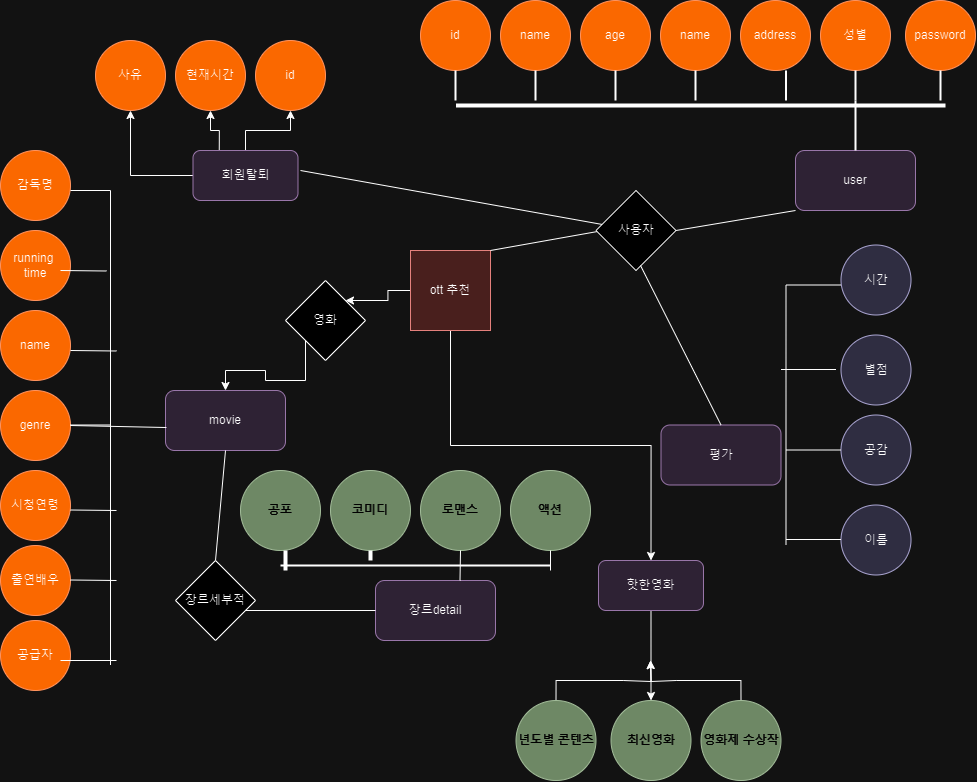

The diagram above was exported from draw.io. Its source (the exported page's mxGraphModel, read from the mxfile embedded in the PNG):
<mxGraphModel dx="2327" dy="880" grid="1" gridSize="10" guides="1" tooltips="1" connect="1" arrows="1" fold="1" page="1" pageScale="1" pageWidth="827" pageHeight="1169" math="0" shadow="0">
  <root>
    <mxCell id="0" />
    <mxCell id="1" parent="0" />
    <mxCell id="7YZrLEtTDQ-KC1XHqa1_-80" value="user" style="rounded=1;whiteSpace=wrap;html=1;fillColor=#e1d5e7;strokeColor=#9673a6;" vertex="1" parent="1">
      <mxGeometry x="365" y="160" width="120" height="60" as="geometry" />
    </mxCell>
    <mxCell id="7YZrLEtTDQ-KC1XHqa1_-81" style="edgeStyle=orthogonalEdgeStyle;rounded=0;orthogonalLoop=1;jettySize=auto;html=1;entryX=0.5;entryY=1;entryDx=0;entryDy=0;" edge="1" parent="1" source="7YZrLEtTDQ-KC1XHqa1_-84" target="7YZrLEtTDQ-KC1XHqa1_-104">
      <mxGeometry relative="1" as="geometry" />
    </mxCell>
    <mxCell id="7YZrLEtTDQ-KC1XHqa1_-82" style="edgeStyle=orthogonalEdgeStyle;rounded=0;orthogonalLoop=1;jettySize=auto;html=1;exitX=0.25;exitY=0;exitDx=0;exitDy=0;entryX=0.5;entryY=1;entryDx=0;entryDy=0;" edge="1" parent="1" source="7YZrLEtTDQ-KC1XHqa1_-84" target="7YZrLEtTDQ-KC1XHqa1_-105">
      <mxGeometry relative="1" as="geometry" />
    </mxCell>
    <mxCell id="7YZrLEtTDQ-KC1XHqa1_-83" value="" style="edgeStyle=orthogonalEdgeStyle;rounded=0;orthogonalLoop=1;jettySize=auto;html=1;" edge="1" parent="1" source="7YZrLEtTDQ-KC1XHqa1_-84" target="7YZrLEtTDQ-KC1XHqa1_-106">
      <mxGeometry relative="1" as="geometry" />
    </mxCell>
    <mxCell id="7YZrLEtTDQ-KC1XHqa1_-84" value="회원탈퇴" style="rounded=1;whiteSpace=wrap;html=1;fillColor=#e1d5e7;strokeColor=#9673a6;" vertex="1" parent="1">
      <mxGeometry x="-237.5" y="160" width="105" height="50" as="geometry" />
    </mxCell>
    <mxCell id="7YZrLEtTDQ-KC1XHqa1_-85" value="movie" style="rounded=1;whiteSpace=wrap;html=1;fillColor=#e1d5e7;strokeColor=#9673a6;" vertex="1" parent="1">
      <mxGeometry x="-265" y="400" width="120" height="60" as="geometry" />
    </mxCell>
    <mxCell id="7YZrLEtTDQ-KC1XHqa1_-86" value="name" style="ellipse;whiteSpace=wrap;html=1;aspect=fixed;fillColor=#fa6800;strokeColor=#C73500;fontColor=#000000;" vertex="1" parent="1">
      <mxGeometry x="70" y="10" width="70" height="70" as="geometry" />
    </mxCell>
    <mxCell id="7YZrLEtTDQ-KC1XHqa1_-87" value="age" style="ellipse;whiteSpace=wrap;html=1;aspect=fixed;fillColor=#fa6800;strokeColor=#C73500;fontColor=#000000;" vertex="1" parent="1">
      <mxGeometry x="150" y="10" width="70" height="70" as="geometry" />
    </mxCell>
    <mxCell id="7YZrLEtTDQ-KC1XHqa1_-88" value="name" style="ellipse;whiteSpace=wrap;html=1;aspect=fixed;fillColor=#fa6800;strokeColor=#C73500;fontColor=#000000;" vertex="1" parent="1">
      <mxGeometry x="230" y="10" width="70" height="70" as="geometry" />
    </mxCell>
    <mxCell id="7YZrLEtTDQ-KC1XHqa1_-89" value="address" style="ellipse;whiteSpace=wrap;html=1;aspect=fixed;fillColor=#fa6800;strokeColor=#C73500;fontColor=#000000;" vertex="1" parent="1">
      <mxGeometry x="310" y="10" width="70" height="70" as="geometry" />
    </mxCell>
    <mxCell id="7YZrLEtTDQ-KC1XHqa1_-90" value="성별" style="ellipse;whiteSpace=wrap;html=1;aspect=fixed;fillColor=#fa6800;strokeColor=#C73500;fontColor=#000000;" vertex="1" parent="1">
      <mxGeometry x="390" y="10" width="70" height="70" as="geometry" />
    </mxCell>
    <mxCell id="7YZrLEtTDQ-KC1XHqa1_-91" value="id" style="ellipse;whiteSpace=wrap;html=1;aspect=fixed;fillColor=#fa6800;strokeColor=#C73500;fontColor=#000000;" vertex="1" parent="1">
      <mxGeometry x="-10" y="10" width="70" height="70" as="geometry" />
    </mxCell>
    <mxCell id="7YZrLEtTDQ-KC1XHqa1_-92" value="name" style="ellipse;whiteSpace=wrap;html=1;aspect=fixed;strokeColor=#C73500;fillColor=#fa6800;fontColor=#000000;" vertex="1" parent="1">
      <mxGeometry x="-430" y="320" width="70" height="70" as="geometry" />
    </mxCell>
    <mxCell id="7YZrLEtTDQ-KC1XHqa1_-93" value="genre" style="ellipse;whiteSpace=wrap;html=1;aspect=fixed;strokeColor=#C73500;fillColor=#fa6800;fontColor=#000000;" vertex="1" parent="1">
      <mxGeometry x="-430" y="400" width="70" height="70" as="geometry" />
    </mxCell>
    <mxCell id="7YZrLEtTDQ-KC1XHqa1_-94" value="시청연령" style="ellipse;whiteSpace=wrap;html=1;aspect=fixed;strokeColor=#C73500;fillColor=#fa6800;fontColor=#000000;" vertex="1" parent="1">
      <mxGeometry x="-430" y="480" width="70" height="70" as="geometry" />
    </mxCell>
    <mxCell id="7YZrLEtTDQ-KC1XHqa1_-95" value="running&amp;nbsp;&lt;br&gt;time" style="ellipse;whiteSpace=wrap;html=1;aspect=fixed;strokeColor=#C73500;fillColor=#fa6800;fontColor=#000000;" vertex="1" parent="1">
      <mxGeometry x="-430" y="240" width="70" height="70" as="geometry" />
    </mxCell>
    <mxCell id="7YZrLEtTDQ-KC1XHqa1_-96" value="공급자" style="ellipse;whiteSpace=wrap;html=1;aspect=fixed;strokeColor=#C73500;fillColor=#fa6800;fontColor=#000000;" vertex="1" parent="1">
      <mxGeometry x="-430" y="630" width="70" height="70" as="geometry" />
    </mxCell>
    <mxCell id="7YZrLEtTDQ-KC1XHqa1_-97" value="감독명" style="ellipse;whiteSpace=wrap;html=1;aspect=fixed;strokeColor=#C73500;fillColor=#fa6800;fontColor=#000000;" vertex="1" parent="1">
      <mxGeometry x="-430" y="160" width="70" height="70" as="geometry" />
    </mxCell>
    <mxCell id="7YZrLEtTDQ-KC1XHqa1_-98" value="출연배우" style="ellipse;whiteSpace=wrap;html=1;aspect=fixed;strokeColor=#C73500;fillColor=#fa6800;fontColor=#000000;" vertex="1" parent="1">
      <mxGeometry x="-430" y="555" width="70" height="70" as="geometry" />
    </mxCell>
    <mxCell id="7YZrLEtTDQ-KC1XHqa1_-99" value="장르detail" style="rounded=1;whiteSpace=wrap;html=1;fillColor=#e1d5e7;strokeColor=#9673a6;" vertex="1" parent="1">
      <mxGeometry x="-55" y="590" width="120" height="60" as="geometry" />
    </mxCell>
    <mxCell id="7YZrLEtTDQ-KC1XHqa1_-100" value="공포" style="ellipse;whiteSpace=wrap;html=1;aspect=fixed;fillColor=#6d8764;fontColor=#ffffff;strokeColor=#3A5431;" vertex="1" parent="1">
      <mxGeometry x="-190" y="480" width="80" height="80" as="geometry" />
    </mxCell>
    <mxCell id="7YZrLEtTDQ-KC1XHqa1_-101" value="코미디" style="ellipse;whiteSpace=wrap;html=1;aspect=fixed;fillColor=#6d8764;fontColor=#ffffff;strokeColor=#3A5431;" vertex="1" parent="1">
      <mxGeometry x="-100" y="480" width="80" height="80" as="geometry" />
    </mxCell>
    <mxCell id="7YZrLEtTDQ-KC1XHqa1_-102" value="로맨스" style="ellipse;whiteSpace=wrap;html=1;aspect=fixed;fillColor=#6d8764;fontColor=#ffffff;strokeColor=#3A5431;" vertex="1" parent="1">
      <mxGeometry x="-10" y="480" width="80" height="80" as="geometry" />
    </mxCell>
    <mxCell id="7YZrLEtTDQ-KC1XHqa1_-103" value="액션" style="ellipse;whiteSpace=wrap;html=1;aspect=fixed;fillColor=#6d8764;fontColor=#ffffff;strokeColor=#3A5431;" vertex="1" parent="1">
      <mxGeometry x="80" y="480" width="80" height="80" as="geometry" />
    </mxCell>
    <mxCell id="7YZrLEtTDQ-KC1XHqa1_-104" value="사유" style="ellipse;whiteSpace=wrap;html=1;aspect=fixed;fillColor=#fa6800;strokeColor=#C73500;fontColor=#000000;" vertex="1" parent="1">
      <mxGeometry x="-335" y="50" width="70" height="70" as="geometry" />
    </mxCell>
    <mxCell id="7YZrLEtTDQ-KC1XHqa1_-105" value="현재시간" style="ellipse;whiteSpace=wrap;html=1;aspect=fixed;fillColor=#fa6800;strokeColor=#C73500;fontColor=#000000;" vertex="1" parent="1">
      <mxGeometry x="-255" y="50" width="70" height="70" as="geometry" />
    </mxCell>
    <mxCell id="7YZrLEtTDQ-KC1XHqa1_-106" value="id" style="ellipse;whiteSpace=wrap;html=1;aspect=fixed;fillColor=#fa6800;strokeColor=#C73500;fontColor=#000000;" vertex="1" parent="1">
      <mxGeometry x="-175" y="50" width="70" height="70" as="geometry" />
    </mxCell>
    <mxCell id="7YZrLEtTDQ-KC1XHqa1_-107" value="평가" style="rounded=1;whiteSpace=wrap;html=1;fillColor=#e1d5e7;strokeColor=#9673a6;" vertex="1" parent="1">
      <mxGeometry x="230.5" y="434.5" width="120" height="60" as="geometry" />
    </mxCell>
    <mxCell id="7YZrLEtTDQ-KC1XHqa1_-108" value="별점" style="ellipse;whiteSpace=wrap;html=1;aspect=fixed;fillColor=#d0cee2;strokeColor=#56517e;" vertex="1" parent="1">
      <mxGeometry x="410.5" y="344.5" width="70" height="70" as="geometry" />
    </mxCell>
    <mxCell id="7YZrLEtTDQ-KC1XHqa1_-109" value="공감" style="ellipse;whiteSpace=wrap;html=1;aspect=fixed;fillColor=#d0cee2;strokeColor=#56517e;" vertex="1" parent="1">
      <mxGeometry x="410.5" y="424.5" width="70" height="70" as="geometry" />
    </mxCell>
    <mxCell id="7YZrLEtTDQ-KC1XHqa1_-110" value="password" style="ellipse;whiteSpace=wrap;html=1;aspect=fixed;fillColor=#fa6800;strokeColor=#C73500;fontColor=#000000;" vertex="1" parent="1">
      <mxGeometry x="475" y="10" width="70" height="70" as="geometry" />
    </mxCell>
    <mxCell id="7YZrLEtTDQ-KC1XHqa1_-111" style="edgeStyle=orthogonalEdgeStyle;rounded=0;orthogonalLoop=1;jettySize=auto;html=1;exitX=0.5;exitY=1;exitDx=0;exitDy=0;entryX=0.5;entryY=0;entryDx=0;entryDy=0;" edge="1" parent="1" source="7YZrLEtTDQ-KC1XHqa1_-112" target="7YZrLEtTDQ-KC1XHqa1_-115">
      <mxGeometry relative="1" as="geometry" />
    </mxCell>
    <mxCell id="7YZrLEtTDQ-KC1XHqa1_-112" value="핫한영화" style="rounded=1;whiteSpace=wrap;html=1;fillColor=#e1d5e7;strokeColor=#9673a6;" vertex="1" parent="1">
      <mxGeometry x="168" y="570" width="105" height="50" as="geometry" />
    </mxCell>
    <mxCell id="7YZrLEtTDQ-KC1XHqa1_-113" style="edgeStyle=orthogonalEdgeStyle;rounded=0;orthogonalLoop=1;jettySize=auto;html=1;exitX=0.5;exitY=0;exitDx=0;exitDy=0;" edge="1" parent="1" source="7YZrLEtTDQ-KC1XHqa1_-114">
      <mxGeometry relative="1" as="geometry">
        <mxPoint x="220" y="670" as="targetPoint" />
      </mxGeometry>
    </mxCell>
    <mxCell id="7YZrLEtTDQ-KC1XHqa1_-114" value="년도별 콘텐츠" style="ellipse;whiteSpace=wrap;html=1;aspect=fixed;fillColor=#6d8764;fontColor=#ffffff;strokeColor=#3A5431;" vertex="1" parent="1">
      <mxGeometry x="85.5" y="710" width="80" height="80" as="geometry" />
    </mxCell>
    <mxCell id="7YZrLEtTDQ-KC1XHqa1_-115" value="최신영화" style="ellipse;whiteSpace=wrap;html=1;aspect=fixed;fillColor=#6d8764;fontColor=#ffffff;strokeColor=#3A5431;" vertex="1" parent="1">
      <mxGeometry x="180.5" y="710" width="80" height="80" as="geometry" />
    </mxCell>
    <mxCell id="7YZrLEtTDQ-KC1XHqa1_-116" style="edgeStyle=orthogonalEdgeStyle;rounded=0;orthogonalLoop=1;jettySize=auto;html=1;exitX=0.5;exitY=0;exitDx=0;exitDy=0;" edge="1" parent="1" source="7YZrLEtTDQ-KC1XHqa1_-117">
      <mxGeometry relative="1" as="geometry">
        <mxPoint x="220" y="670" as="targetPoint" />
      </mxGeometry>
    </mxCell>
    <mxCell id="7YZrLEtTDQ-KC1XHqa1_-117" value="영화제 수상작" style="ellipse;whiteSpace=wrap;html=1;aspect=fixed;fillColor=#6d8764;fontColor=#ffffff;strokeColor=#3A5431;" vertex="1" parent="1">
      <mxGeometry x="270.5" y="710" width="80" height="80" as="geometry" />
    </mxCell>
    <mxCell id="7YZrLEtTDQ-KC1XHqa1_-118" value="시간" style="ellipse;whiteSpace=wrap;html=1;aspect=fixed;fillColor=#d0cee2;strokeColor=#56517e;" vertex="1" parent="1">
      <mxGeometry x="410.5" y="254.5" width="70" height="70" as="geometry" />
    </mxCell>
    <mxCell id="7YZrLEtTDQ-KC1XHqa1_-119" value="이름" style="ellipse;whiteSpace=wrap;html=1;aspect=fixed;fillColor=#d0cee2;strokeColor=#56517e;" vertex="1" parent="1">
      <mxGeometry x="410.5" y="514.5" width="70" height="70" as="geometry" />
    </mxCell>
    <mxCell id="7YZrLEtTDQ-KC1XHqa1_-120" style="edgeStyle=orthogonalEdgeStyle;rounded=0;orthogonalLoop=1;jettySize=auto;html=1;entryX=1;entryY=0;entryDx=0;entryDy=0;" edge="1" parent="1" source="7YZrLEtTDQ-KC1XHqa1_-122" target="7YZrLEtTDQ-KC1XHqa1_-158">
      <mxGeometry relative="1" as="geometry" />
    </mxCell>
    <mxCell id="7YZrLEtTDQ-KC1XHqa1_-121" style="edgeStyle=orthogonalEdgeStyle;rounded=0;orthogonalLoop=1;jettySize=auto;html=1;exitX=0.5;exitY=1;exitDx=0;exitDy=0;entryX=0.5;entryY=0;entryDx=0;entryDy=0;" edge="1" parent="1" source="7YZrLEtTDQ-KC1XHqa1_-122" target="7YZrLEtTDQ-KC1XHqa1_-112">
      <mxGeometry relative="1" as="geometry">
        <Array as="points">
          <mxPoint x="20" y="455" />
          <mxPoint x="221" y="455" />
        </Array>
      </mxGeometry>
    </mxCell>
    <mxCell id="7YZrLEtTDQ-KC1XHqa1_-122" value="ott 추천" style="whiteSpace=wrap;html=1;aspect=fixed;fillColor=#f8cecc;strokeColor=#b85450;" vertex="1" parent="1">
      <mxGeometry x="-20" y="260" width="80" height="80" as="geometry" />
    </mxCell>
    <mxCell id="7YZrLEtTDQ-KC1XHqa1_-123" value="" style="endArrow=none;html=1;rounded=0;entryX=0;entryY=1;entryDx=0;entryDy=0;exitX=1;exitY=0.5;exitDx=0;exitDy=0;" edge="1" parent="1" source="7YZrLEtTDQ-KC1XHqa1_-125" target="7YZrLEtTDQ-KC1XHqa1_-80">
      <mxGeometry width="50" height="50" relative="1" as="geometry">
        <mxPoint x="60" y="260" as="sourcePoint" />
        <mxPoint x="110" y="210" as="targetPoint" />
      </mxGeometry>
    </mxCell>
    <mxCell id="7YZrLEtTDQ-KC1XHqa1_-124" value="" style="endArrow=none;html=1;rounded=0;entryX=0;entryY=1;entryDx=0;entryDy=0;exitX=1;exitY=0;exitDx=0;exitDy=0;" edge="1" parent="1" source="7YZrLEtTDQ-KC1XHqa1_-122">
      <mxGeometry width="50" height="50" relative="1" as="geometry">
        <mxPoint x="50" y="239.5" as="sourcePoint" />
        <mxPoint x="175.5" y="239.5" as="targetPoint" />
      </mxGeometry>
    </mxCell>
    <mxCell id="7YZrLEtTDQ-KC1XHqa1_-125" value="사용자" style="rhombus;whiteSpace=wrap;html=1;" vertex="1" parent="1">
      <mxGeometry x="165.5" y="200" width="80" height="80" as="geometry" />
    </mxCell>
    <mxCell id="7YZrLEtTDQ-KC1XHqa1_-126" value="" style="line;strokeWidth=2;direction=south;html=1;" vertex="1" parent="1">
      <mxGeometry x="420" y="110" width="10" height="50" as="geometry" />
    </mxCell>
    <mxCell id="7YZrLEtTDQ-KC1XHqa1_-127" value="" style="line;strokeWidth=2;direction=south;html=1;" vertex="1" parent="1">
      <mxGeometry x="20" y="80" width="10" height="30" as="geometry" />
    </mxCell>
    <mxCell id="7YZrLEtTDQ-KC1XHqa1_-128" value="" style="line;strokeWidth=4;html=1;perimeter=backbonePerimeter;points=[];outlineConnect=0;" vertex="1" parent="1">
      <mxGeometry x="25.5" y="110" width="489.5" height="10" as="geometry" />
    </mxCell>
    <mxCell id="7YZrLEtTDQ-KC1XHqa1_-129" value="" style="line;strokeWidth=2;direction=south;html=1;" vertex="1" parent="1">
      <mxGeometry x="505" y="80" width="10" height="30" as="geometry" />
    </mxCell>
    <mxCell id="7YZrLEtTDQ-KC1XHqa1_-130" value="" style="line;strokeWidth=2;direction=south;html=1;" vertex="1" parent="1">
      <mxGeometry x="60" y="80" width="90" height="30" as="geometry" />
    </mxCell>
    <mxCell id="7YZrLEtTDQ-KC1XHqa1_-131" value="" style="line;strokeWidth=2;direction=south;html=1;" vertex="1" parent="1">
      <mxGeometry x="167.5" y="80" width="35" height="30" as="geometry" />
    </mxCell>
    <mxCell id="7YZrLEtTDQ-KC1XHqa1_-132" value="" style="line;strokeWidth=2;direction=south;html=1;" vertex="1" parent="1">
      <mxGeometry x="260" y="80" width="10" height="30" as="geometry" />
    </mxCell>
    <mxCell id="7YZrLEtTDQ-KC1XHqa1_-133" value="" style="line;strokeWidth=2;direction=south;html=1;" vertex="1" parent="1">
      <mxGeometry x="350.5" y="80" width="10" height="30" as="geometry" />
    </mxCell>
    <mxCell id="7YZrLEtTDQ-KC1XHqa1_-134" value="" style="line;strokeWidth=2;direction=south;html=1;" vertex="1" parent="1">
      <mxGeometry x="420" y="80" width="10" height="30" as="geometry" />
    </mxCell>
    <mxCell id="7YZrLEtTDQ-KC1XHqa1_-135" value="" style="endArrow=none;html=1;rounded=0;entryX=0;entryY=0.5;entryDx=0;entryDy=0;" edge="1" parent="1" target="7YZrLEtTDQ-KC1XHqa1_-109">
      <mxGeometry width="50" height="50" relative="1" as="geometry">
        <mxPoint x="355.5" y="459.5" as="sourcePoint" />
        <mxPoint x="75.5" y="464.5" as="targetPoint" />
      </mxGeometry>
    </mxCell>
    <mxCell id="7YZrLEtTDQ-KC1XHqa1_-136" value="" style="endArrow=none;html=1;rounded=0;" edge="1" parent="1">
      <mxGeometry width="50" height="50" relative="1" as="geometry">
        <mxPoint x="355.5" y="554.5" as="sourcePoint" />
        <mxPoint x="410.5" y="294.5" as="targetPoint" />
        <Array as="points">
          <mxPoint x="355.5" y="294.5" />
        </Array>
      </mxGeometry>
    </mxCell>
    <mxCell id="7YZrLEtTDQ-KC1XHqa1_-137" value="" style="endArrow=none;html=1;rounded=0;entryX=0;entryY=0.5;entryDx=0;entryDy=0;" edge="1" parent="1">
      <mxGeometry width="50" height="50" relative="1" as="geometry">
        <mxPoint x="355.5" y="549" as="sourcePoint" />
        <mxPoint x="410.5" y="549" as="targetPoint" />
      </mxGeometry>
    </mxCell>
    <mxCell id="7YZrLEtTDQ-KC1XHqa1_-138" value="" style="endArrow=none;html=1;rounded=0;entryX=0;entryY=0.5;entryDx=0;entryDy=0;" edge="1" parent="1">
      <mxGeometry width="50" height="50" relative="1" as="geometry">
        <mxPoint x="350.5" y="379" as="sourcePoint" />
        <mxPoint x="405.5" y="379" as="targetPoint" />
      </mxGeometry>
    </mxCell>
    <mxCell id="7YZrLEtTDQ-KC1XHqa1_-139" value="" style="endArrow=none;html=1;rounded=0;exitX=0.5;exitY=0;exitDx=0;exitDy=0;" edge="1" parent="1" source="7YZrLEtTDQ-KC1XHqa1_-107">
      <mxGeometry width="50" height="50" relative="1" as="geometry">
        <mxPoint x="160" y="325" as="sourcePoint" />
        <mxPoint x="210" y="275" as="targetPoint" />
      </mxGeometry>
    </mxCell>
    <mxCell id="7YZrLEtTDQ-KC1XHqa1_-140" value="" style="endArrow=none;html=1;rounded=0;entryX=0.008;entryY=0.617;entryDx=0;entryDy=0;entryPerimeter=0;exitX=1;exitY=0.5;exitDx=0;exitDy=0;" edge="1" parent="1" source="7YZrLEtTDQ-KC1XHqa1_-93" target="7YZrLEtTDQ-KC1XHqa1_-85">
      <mxGeometry width="50" height="50" relative="1" as="geometry">
        <mxPoint x="-350" y="440" as="sourcePoint" />
        <mxPoint x="-300" y="390" as="targetPoint" />
      </mxGeometry>
    </mxCell>
    <mxCell id="7YZrLEtTDQ-KC1XHqa1_-141" value="" style="endArrow=none;html=1;rounded=0;" edge="1" parent="1">
      <mxGeometry width="50" height="50" relative="1" as="geometry">
        <mxPoint x="-360" y="200" as="sourcePoint" />
        <mxPoint x="-320" y="440" as="targetPoint" />
        <Array as="points">
          <mxPoint x="-320" y="200" />
        </Array>
      </mxGeometry>
    </mxCell>
    <mxCell id="7YZrLEtTDQ-KC1XHqa1_-142" value="" style="endArrow=none;html=1;rounded=0;" edge="1" parent="1">
      <mxGeometry width="50" height="50" relative="1" as="geometry">
        <mxPoint x="-360" y="434.5" as="sourcePoint" />
        <mxPoint x="-320" y="674.5" as="targetPoint" />
        <Array as="points">
          <mxPoint x="-320" y="434.5" />
        </Array>
      </mxGeometry>
    </mxCell>
    <mxCell id="7YZrLEtTDQ-KC1XHqa1_-143" value="" style="endArrow=none;html=1;rounded=0;entryX=0.008;entryY=0.617;entryDx=0;entryDy=0;entryPerimeter=0;" edge="1" parent="1">
      <mxGeometry width="50" height="50" relative="1" as="geometry">
        <mxPoint x="-370" y="670" as="sourcePoint" />
        <mxPoint x="-314" y="670" as="targetPoint" />
      </mxGeometry>
    </mxCell>
    <mxCell id="7YZrLEtTDQ-KC1XHqa1_-144" value="" style="endArrow=none;html=1;rounded=0;" edge="1" parent="1">
      <mxGeometry width="50" height="50" relative="1" as="geometry">
        <mxPoint x="-360" y="589.5" as="sourcePoint" />
        <mxPoint x="-314" y="590" as="targetPoint" />
      </mxGeometry>
    </mxCell>
    <mxCell id="7YZrLEtTDQ-KC1XHqa1_-145" value="" style="endArrow=none;html=1;rounded=0;" edge="1" parent="1">
      <mxGeometry width="50" height="50" relative="1" as="geometry">
        <mxPoint x="-360" y="519.5" as="sourcePoint" />
        <mxPoint x="-314" y="520" as="targetPoint" />
      </mxGeometry>
    </mxCell>
    <mxCell id="7YZrLEtTDQ-KC1XHqa1_-146" value="" style="endArrow=none;html=1;rounded=0;" edge="1" parent="1">
      <mxGeometry width="50" height="50" relative="1" as="geometry">
        <mxPoint x="-360" y="360" as="sourcePoint" />
        <mxPoint x="-314" y="360.5" as="targetPoint" />
      </mxGeometry>
    </mxCell>
    <mxCell id="7YZrLEtTDQ-KC1XHqa1_-147" value="" style="endArrow=none;html=1;rounded=0;" edge="1" parent="1">
      <mxGeometry width="50" height="50" relative="1" as="geometry">
        <mxPoint x="-370" y="280" as="sourcePoint" />
        <mxPoint x="-324" y="280.5" as="targetPoint" />
      </mxGeometry>
    </mxCell>
    <mxCell id="7YZrLEtTDQ-KC1XHqa1_-148" value="" style="endArrow=none;html=1;rounded=0;" edge="1" parent="1" target="7YZrLEtTDQ-KC1XHqa1_-125">
      <mxGeometry width="50" height="50" relative="1" as="geometry">
        <mxPoint x="-130" y="180" as="sourcePoint" />
        <mxPoint x="-80" y="130" as="targetPoint" />
      </mxGeometry>
    </mxCell>
    <mxCell id="7YZrLEtTDQ-KC1XHqa1_-149" value="장르세부적" style="rhombus;whiteSpace=wrap;html=1;" vertex="1" parent="1">
      <mxGeometry x="-255" y="570" width="80" height="80" as="geometry" />
    </mxCell>
    <mxCell id="7YZrLEtTDQ-KC1XHqa1_-150" value="" style="endArrow=none;html=1;rounded=0;exitX=0.5;exitY=0;exitDx=0;exitDy=0;" edge="1" parent="1" source="7YZrLEtTDQ-KC1XHqa1_-149">
      <mxGeometry width="50" height="50" relative="1" as="geometry">
        <mxPoint x="-255" y="510" as="sourcePoint" />
        <mxPoint x="-205" y="460" as="targetPoint" />
      </mxGeometry>
    </mxCell>
    <mxCell id="7YZrLEtTDQ-KC1XHqa1_-151" value="" style="endArrow=none;html=1;rounded=0;entryX=0;entryY=0.5;entryDx=0;entryDy=0;" edge="1" parent="1" target="7YZrLEtTDQ-KC1XHqa1_-99">
      <mxGeometry width="50" height="50" relative="1" as="geometry">
        <mxPoint x="-185" y="620" as="sourcePoint" />
        <mxPoint x="-135" y="570" as="targetPoint" />
      </mxGeometry>
    </mxCell>
    <mxCell id="7YZrLEtTDQ-KC1XHqa1_-152" value="" style="endArrow=none;html=1;rounded=0;" edge="1" parent="1">
      <mxGeometry width="50" height="50" relative="1" as="geometry">
        <mxPoint x="29.5" y="590" as="sourcePoint" />
        <mxPoint x="30" y="560" as="targetPoint" />
      </mxGeometry>
    </mxCell>
    <mxCell id="7YZrLEtTDQ-KC1XHqa1_-153" value="" style="endArrow=none;html=1;rounded=0;exitX=0.5;exitY=1;exitDx=0;exitDy=0;" edge="1" parent="1" source="7YZrLEtTDQ-KC1XHqa1_-103">
      <mxGeometry width="50" height="50" relative="1" as="geometry">
        <mxPoint x="39.5" y="600" as="sourcePoint" />
        <mxPoint x="120" y="580" as="targetPoint" />
      </mxGeometry>
    </mxCell>
    <mxCell id="7YZrLEtTDQ-KC1XHqa1_-154" value="" style="line;strokeWidth=2;html=1;" vertex="1" parent="1">
      <mxGeometry x="-150" y="570" width="270" height="10" as="geometry" />
    </mxCell>
    <mxCell id="7YZrLEtTDQ-KC1XHqa1_-155" value="" style="line;strokeWidth=4;direction=south;html=1;perimeter=backbonePerimeter;points=[];outlineConnect=0;" vertex="1" parent="1">
      <mxGeometry x="-150" y="560" width="10" height="20" as="geometry" />
    </mxCell>
    <mxCell id="7YZrLEtTDQ-KC1XHqa1_-156" value="" style="line;strokeWidth=4;direction=south;html=1;perimeter=backbonePerimeter;points=[];outlineConnect=0;" vertex="1" parent="1">
      <mxGeometry x="-65" y="560" width="10" height="10" as="geometry" />
    </mxCell>
    <mxCell id="7YZrLEtTDQ-KC1XHqa1_-157" style="edgeStyle=orthogonalEdgeStyle;rounded=0;orthogonalLoop=1;jettySize=auto;html=1;exitX=0;exitY=1;exitDx=0;exitDy=0;" edge="1" parent="1" source="7YZrLEtTDQ-KC1XHqa1_-158" target="7YZrLEtTDQ-KC1XHqa1_-85">
      <mxGeometry relative="1" as="geometry" />
    </mxCell>
    <mxCell id="7YZrLEtTDQ-KC1XHqa1_-158" value="영화" style="rhombus;whiteSpace=wrap;html=1;" vertex="1" parent="1">
      <mxGeometry x="-145" y="290" width="80" height="80" as="geometry" />
    </mxCell>
  </root>
</mxGraphModel>